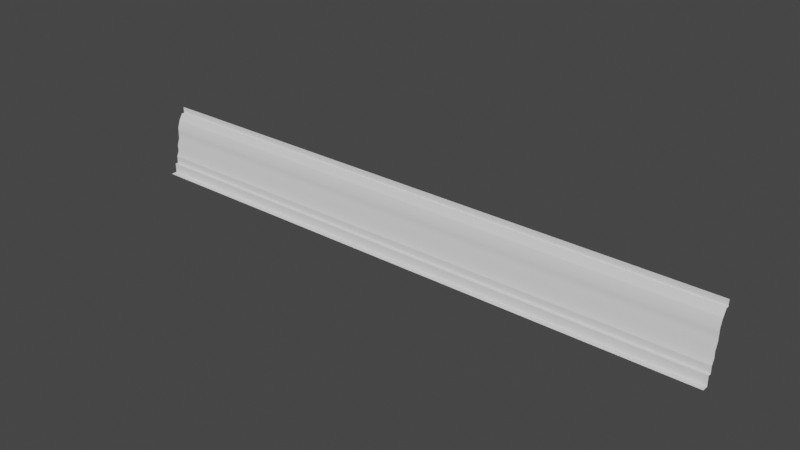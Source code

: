 # Source: ceiling_moldings.blend  (saved by Blender 2.91.10; exported with 4.5.12 LTS)
import bpy
from mathutils import Matrix  # noqa: F401  (used for matrix-valued properties, if any)

bpy.ops.wm.read_factory_settings(use_empty=True)
scene = bpy.context.scene
scene.name = 'Scene'

# ---- collections
col_collection = bpy.data.collections.new('Collection'); scene.collection.children.link(col_collection)

# ---- node groups
ng_auto_smooth = bpy.data.node_groups.new('Auto Smooth', 'GeometryNodeTree')
_s = ng_auto_smooth.interface.new_socket(name='Geometry', in_out='OUTPUT', socket_type='NodeSocketGeometry')
_s = ng_auto_smooth.interface.new_socket(name='Geometry', in_out='INPUT', socket_type='NodeSocketGeometry')
_s = ng_auto_smooth.interface.new_socket(name='Angle', in_out='INPUT', socket_type='NodeSocketFloat')
_s.subtype = 'ANGLE'
_s.min_value = 0.0
_s.max_value = 3.142
ng_auto_smooth.is_modifier = True
_N = ng_auto_smooth.nodes; _L = ng_auto_smooth.links
n0 = _N.new('NodeGroupOutput'); n0.name = 'Group Output'; n0.location = (480, -100)
n1 = _N.new('NodeGroupInput'); n1.name = 'Group Input'; n1.location = (-420, -300)
n2 = _N.new('NodeGroupInput'); n2.name = 'Group Input.001'; n2.location = (-60, -100)
n3 = _N.new('GeometryNodeSetShadeSmooth'); n3.name = 'Set Shade Smooth'; n3.location = (120, -100)
n3.domain = 'EDGE'
n4 = _N.new('GeometryNodeSetShadeSmooth'); n4.name = 'Set Shade Smooth.001'; n4.location = (300, -100)
n5 = _N.new('GeometryNodeInputMeshEdgeAngle'); n5.name = 'Edge Angle'; n5.location = (-420, -220)
n6 = _N.new('GeometryNodeInputEdgeSmooth'); n6.name = 'Is Edge Smooth'; n6.location = (-60, -160)
n7 = _N.new('GeometryNodeInputShadeSmooth'); n7.name = 'Is Face Smooth'; n7.location = (-240, -340)
n8 = _N.new('FunctionNodeBooleanMath'); n8.name = 'Boolean Math'; n8.location = (-60, -220)
n9 = _N.new('FunctionNodeCompare'); n9.name = 'Compare'; n9.location = (-240, -180)
n9.operation = 'LESS_EQUAL'
_L.new(n5.outputs[0], n9.inputs[0])
_L.new(n4.outputs[0], n0.inputs[0])
_L.new(n1.outputs[1], n9.inputs[1])
_L.new(n9.outputs[0], n8.inputs[0])
_L.new(n7.outputs[0], n8.inputs[1])
_L.new(n2.outputs[0], n3.inputs[0])
_L.new(n6.outputs[0], n3.inputs[1])
_L.new(n3.outputs[0], n4.inputs[0])
_L.new(n8.outputs[0], n3.inputs[2])
n0.is_active_output = True

# ---- world
world_world = bpy.data.worlds.new('World'); scene.world = world_world
world_world.use_nodes = True; world_world.node_tree.nodes.clear()
_N = world_world.node_tree.nodes; _L = world_world.node_tree.links
n0 = _N.new('ShaderNodeOutputWorld'); n0.name = 'World Output'; n0.location = (300, 300)
n1 = _N.new('ShaderNodeBackground'); n1.name = 'Background'; n1.location = (10, 300)
n1.inputs[0].default_value = (0.05088, 0.05088, 0.05088, 1.0)
_L.new(n1.outputs[0], n0.inputs[0])
n0.is_active_output = True
world_world.color = (0.05088, 0.05088, 0.05088)
world_world.use_sun_shadow = False
world_world.sun_shadow_jitter_overblur = 0.0

# ---- meshes
me_cube_004 = bpy.data.meshes.new('Cube.004')
me_cube_004.from_pydata([(-11.52, -0.1553, -0.6612), (12.19, -0.1553, -0.6612), (-11.52, 0.03306, 0.3388), (12.19, 0.03306, 0.3388), (-11.52, -0.07239, -0.197), (12.19, -0.07239, -0.197), (-11.52, 0.1367, 0.8388), (12.19, 0.1367, 0.8388), (12.19, -0.1553, -0.9447), (-11.52, -0.1553, -0.9447), (-11.52, 0.03632, 0.542), (12.19, 0.03632, 0.542), (-11.52, 0.287, 1.089), (-11.52, 0.2082, 0.9515), (12.19, 0.287, 1.089), (12.19, 0.2082, 0.9515), (-11.52, 0.403, 1.339), (12.19, 0.403, 1.339), (-11.52, 0.403, 1.089), (12.19, 0.403, 1.089), (-11.52, 0.0265, 0.08878), (12.19, 0.0265, 0.08878), (-11.52, -0.06195, -0.4474), (12.19, -0.06195, -0.4474), (-11.52, -0.5213, -1.321), (12.19, -0.5213, -1.321), (12.19, -0.2763, -0.9446), (-11.52, -0.2763, -0.9446), (12.19, -0.2763, -1.321), (-11.52, -0.2763, -1.321), (-9.931, -0.02959, -0.8795)], [], [(20, 2, 3, 21), (0, 1, 8, 9), (22, 4, 5, 23), (10, 6, 7, 11), (2, 10, 11, 3), (13, 12, 14, 15), (7, 6, 13, 15), (18, 16, 17, 19), (14, 12, 18, 19), (4, 20, 21, 5), (0, 22, 23, 1), (27, 26, 28, 29), (24, 29, 28, 25), (9, 8, 26, 27)])
me_cube_004.polygons.foreach_set('use_smooth', [True] * 14)
_k = set([(0, 1), (0, 9), (0, 22), (1, 8), (1, 23), (2, 10), (2, 20), (3, 11), (3, 21), (4, 20), (4, 22), (5, 21), (5, 23), (6, 7), (6, 10), (7, 11), (7, 15), (8, 9), (8, 26), (9, 27), (12, 13), (12, 14), (12, 18), (13, 15), (14, 15), (14, 19), (16, 18), (17, 19), (18, 19), (24, 29), (25, 28), (26, 27), (26, 28), (27, 29), (28, 29)])
me_cube_004.attributes.new('sharp_edge', 'BOOLEAN', 'EDGE').data.foreach_set('value', [ (min(e.vertices), max(e.vertices)) in _k for e in me_cube_004.edges])
_uv = me_cube_004.uv_layers.new(name='UVMap')
_uv.uv.foreach_set('vector', [0.4688, 0.25, 0.5, 0.25, 0.5, 0.5, 0.4688, 0.5, 0.375, 0.25, 0.375, 0.5, 0.375, 0.5, 0.375, 0.25, 0.4063, 0.25, 0.4375, 0.25, 0.4375, 0.5, 0.4063, 0.5, 0.5312, 0.25, 0.5625, 0.25, 0.5625, 0.5, 0.5312, 0.5, 0.5, 0.25, 0.5312, 0.25, 0.5312, 0.5, 0.5, 0.5, 0.5625, 0.25, 0.5938, 0.25, 0.5938, 0.5, 0.5625, 0.5, 0.5625, 0.5, 0.5625, 0.25, 0.5625, 0.25, 0.5625, 0.5, 0.5938, 0.25, 0.625, 0.25, 0.625, 0.5, 0.5938, 0.5, 0.5938, 0.5, 0.5938, 0.25, 0.5938, 0.25, 0.5938, 0.5, 0.4375, 0.25, 0.4688, 0.25, 0.4688, 0.5, 0.4375, 0.5, 0.375, 0.25, 0.4063, 0.25, 0.4063, 0.5, 0.375, 0.5, 0.375, 0.25, 0.375, 0.5, 0.375, 0.5, 0.375, 0.25, 0.125, 0.625, 0.375, 0.25, 0.375, 0.5, 0.375, 0.625, 0.375, 0.25, 0.375, 0.5, 0.375, 0.5, 0.375, 0.25])
me_cube_004.use_remesh_fix_poles = True
me_cube_004.use_remesh_preserve_attributes = False
me_cube_004.use_mirror_vertex_groups = False
me_cube_004.update()

# ---- objects
ob_cube_003 = bpy.data.objects.new('Cube.003', me_cube_004)

# ---- transforms, parenting, visibility, modifiers, constraints
ob_cube_003.location = (0.0, 0.0, 0.0)
ob_cube_003.scale = (0.1107, 0.1107, 0.1107)
ob_cube_003.lineart.crease_threshold = 0.0
_m = ob_cube_003.modifiers.new('Auto Smooth', 'NODES')
_m.node_group = ng_auto_smooth
_gi = [s.identifier for s in ng_auto_smooth.interface.items_tree if s.item_type == 'SOCKET' and s.in_out == 'INPUT']
_m[_gi[1]] = 0.918  # Angle

# ---- collection membership
col_collection.objects.link(ob_cube_003)

# ---- scene / render settings (as saved in the file)
scene.frame_start = 1; scene.frame_end = 250; scene.frame_set(1)
scene.render.engine = 'CYCLES'
scene.cycles.use_denoising = False
scene.cycles.samples = 128
scene.cycles.sampling_pattern = 'TABULATED_SOBOL'
scene.cycles.use_adaptive_sampling = False
scene.cycles.use_light_tree = False
scene.eevee.use_gtao = True
scene.eevee.use_raytracing = True
scene.view_settings.view_transform = 'Filmic'
bpy.context.view_layer.update()

# ---- added for rendering (the .blend has no active camera and no usable light): camera, sun
cam_auto = bpy.data.cameras.new('AutoCamera')
cam_auto.lens = 50.0
cam_auto.sensor_width = 36.0
cam_auto.clip_end = 1000.0
ob_auto_camera = bpy.data.objects.new('AutoCamera', cam_auto)
scene.collection.objects.link(ob_auto_camera)
ob_auto_camera.location = (2.4815, -2.94039, 1.95688)
ob_auto_camera.rotation_euler = (1.09748, -7.21219e-08, 0.694738)
scene.camera = ob_auto_camera
light_auto_sun = bpy.data.lights.new('AutoSun', 'SUN')
light_auto_sun.energy = 3.0
light_auto_sun.angle = 0.0523599
ob_auto_sun = bpy.data.objects.new('AutoSun', light_auto_sun)
scene.collection.objects.link(ob_auto_sun)
ob_auto_sun.rotation_euler = (0.872665, 0.174533, 0.523599)
bpy.context.view_layer.update()
